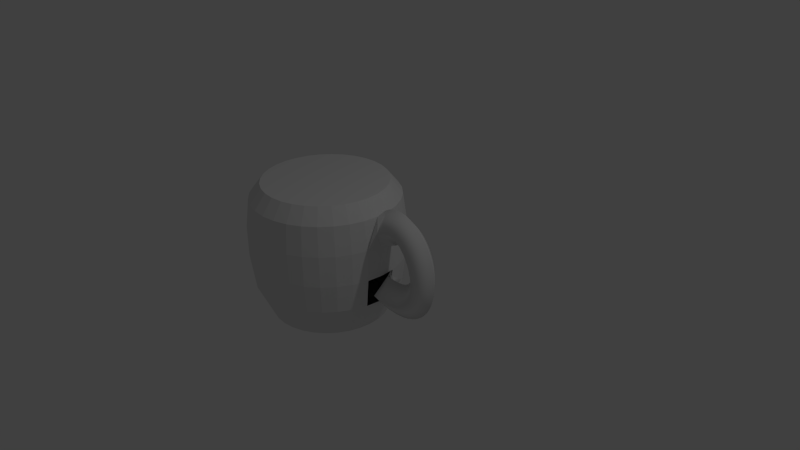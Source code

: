 # Source: cup.blend  (saved by Blender 2.70.0; exported with 4.5.12 LTS)
import bpy
from mathutils import Matrix  # noqa: F401  (used for matrix-valued properties, if any)

bpy.ops.wm.read_factory_settings(use_empty=True)
scene = bpy.context.scene
scene.name = 'Scene'

# ---- collections
col_collection_1 = bpy.data.collections.new('Collection 1'); scene.collection.children.link(col_collection_1)

# ---- world
world_world = bpy.data.worlds.new('World'); scene.world = world_world
world_world.color = (0.05088, 0.05088, 0.05088)
world_world.use_sun_shadow = False
world_world.sun_shadow_jitter_overblur = 0.0
world_world.cycles.sampling_method = 'MANUAL'
world_world.cycles.sample_map_resolution = 256

# ---- cameras
cam_camera = bpy.data.cameras.new('Camera')
cam_camera.clip_end = 100.0
cam_camera.lens = 35.0
cam_camera.sensor_width = 32.0
cam_camera.sensor_height = 18.0
cam_camera.ortho_scale = 7.314
cam_camera.dof.focus_distance = 0.0
cam_camera.dof.aperture_fstop = 128.0

# ---- lights
light_lamp = bpy.data.lights.new('Lamp', 'POINT')
light_lamp.transmission_factor = 0.0
light_lamp.cutoff_distance = 30.0
light_lamp.energy = 100.0
light_lamp.shadow_buffer_clip_start = 1.001
light_lamp.shadow_soft_size = 0.1
light_lamp.shadow_maximum_resolution = 0.006
light_lamp.use_absolute_resolution = True
light_lamp.cycles.use_multiple_importance_sampling = False

# ---- meshes
me_mesh = bpy.data.meshes.new('Mesh')
me_mesh.from_pydata([(-1.055, 0.2296, 0.5146), (-1.172, 0.03734, 0.6863), (-1.085, -0.1693, 0.5139), (-0.9683, 0.02291, 0.3422), (-1.022, 0.2271, 0.5324), (-1.121, 0.03367, 0.7132), (-1.05, -0.1719, 0.5324), (-0.9505, 0.02162, 0.3517), (-0.9886, 0.2249, 0.5463), (-1.07, 0.03013, 0.7348), (-1.015, -0.1742, 0.547), (-0.9343, 0.0205, 0.3585), (-0.9555, 0.2227, 0.5565), (-1.017, 0.02673, 0.751), (-0.9806, -0.1765, 0.5576), (-0.9194, 0.01955, 0.3631), (-0.9226, 0.2208, 0.563), (-0.9634, 0.0235, 0.7616), (-0.9463, -0.1785, 0.5644), (-0.9056, 0.01871, 0.3658), (-0.8901, 0.2189, 0.5661), (-0.91, 0.02045, 0.7667), (-0.9124, -0.1805, 0.5676), (-0.8926, 0.01797, 0.3671), (-0.8581, 0.2172, 0.5659), (-0.8571, 0.0176, 0.7663), (-0.879, -0.1823, 0.5674), (-0.88, 0.01729, 0.367), (-0.8266, 0.2156, 0.5625), (-0.8054, 0.01495, 0.7608), (-0.8463, -0.184, 0.5639), (-0.8675, 0.01666, 0.3656), (-0.7957, 0.2141, 0.5561), (-0.7552, 0.01252, 0.7503), (-0.8143, -0.1855, 0.5572), (-0.8549, 0.01605, 0.363), (-0.7656, 0.2127, 0.5468), (-0.707, 0.0103, 0.7355), (-0.7833, -0.1869, 0.5476), (-0.8419, 0.01545, 0.3589), (-0.7363, 0.2114, 0.5347), (-0.6609, 0.008274, 0.7166), (-0.7532, -0.1883, 0.5353), (-0.8286, 0.01487, 0.3534), (-0.7079, 0.2102, 0.5201), (-0.6173, 0.006443, 0.6941), (-0.7242, -0.1895, 0.5203), (-0.8149, 0.01429, 0.3464), (-0.6806, 0.2091, 0.503), (-0.5761, 0.00479, 0.6683), (-0.6964, -0.1906, 0.5029), (-0.8009, 0.01374, 0.3376), (-0.6545, 0.2081, 0.4837), (-0.5374, 0.003299, 0.6397), (-0.6699, -0.1916, 0.4833), (-0.7869, 0.0132, 0.3273), (-0.6296, 0.2072, 0.4622), (-0.5013, 0.001956, 0.6085), (-0.6447, -0.1925, 0.4616), (-0.773, 0.01268, 0.3152), (-0.606, 0.2063, 0.4387), (-0.4677, 0.0007467, 0.5751), (-0.621, -0.1934, 0.438), (-0.7594, 0.01219, 0.3016), (-0.584, 0.2056, 0.4134), (-0.4366, -0.0003409, 0.5395), (-0.5989, -0.1942, 0.4126), (-0.7462, 0.01173, 0.2866), (-0.5635, 0.2049, 0.3865), (-0.4081, -0.001319, 0.502), (-0.5784, -0.1949, 0.3857), (-0.7338, 0.01131, 0.2702), (-0.5447, 0.2042, 0.3582), (-0.3821, -0.002198, 0.4629), (-0.5596, -0.1955, 0.3573), (-0.7222, 0.01092, 0.2526), (-0.5277, 0.2036, 0.3285), (-0.3587, -0.002989, 0.4221), (-0.5426, -0.1961, 0.3278), (-0.7115, 0.01056, 0.2342), (-0.5125, 0.2031, 0.2977), (-0.338, -0.003698, 0.38), (-0.5276, -0.1966, 0.2972), (-0.7021, 0.01024, 0.2149), (-0.4993, 0.2027, 0.266), (-0.32, -0.004335, 0.3365), (-0.5145, -0.1971, 0.2657), (-0.6939, 0.009947, 0.1952), (-0.4882, 0.2022, 0.2334), (-0.3047, -0.004905, 0.2919), (-0.5035, -0.1975, 0.2335), (-0.687, 0.009691, 0.1751), (-0.4793, 0.2019, 0.2003), (-0.2924, -0.005415, 0.2461), (-0.4947, -0.1978, 0.2009), (-0.6816, 0.009468, 0.155), (-0.4727, 0.2016, 0.1667), (-0.2832, -0.005871, 0.1994), (-0.4882, -0.1981, 0.1679), (-0.6777, 0.009274, 0.1351), (-0.4684, 0.2013, 0.1329), (-0.2771, -0.006278, 0.1519), (-0.484, -0.1984, 0.1347), (-0.6752, 0.009109, 0.1157), (-0.4665, 0.201, 0.09904), (-0.2745, -0.006639, 0.1037), (-0.4822, -0.1987, 0.1016), (-0.6742, 0.008969, 0.09692), (-0.4672, 0.2008, 0.06528), (-0.2756, -0.00696, 0.05496), (-0.4829, -0.1989, 0.06868), (-0.6745, 0.008851, 0.079), (-0.4706, 0.2006, 0.03181), (-0.2805, -0.007242, 0.005879), (-0.4861, -0.1991, 0.03618), (-0.6762, 0.008755, 0.06211), (-0.4767, 0.2004, -0.001164), (-0.2896, -0.007491, -0.04327), (-0.492, -0.1992, 0.004264), (-0.6791, 0.008676, 0.04637), (-0.4856, 0.2003, -0.03346), (-0.3031, -0.007708, -0.09215), (-0.5006, -0.1994, -0.02689), (-0.6831, 0.008612, 0.03181), (-0.4975, 0.2002, -0.06486), (-0.3214, -0.007896, -0.1404), (-0.512, -0.1995, -0.05709), (-0.6881, 0.00856, 0.01842), (-0.5124, 0.2001, -0.09519), (-0.3445, -0.008058, -0.1874), (-0.5263, -0.1996, -0.08617), (-0.6942, 0.008518, 0.006066), (-0.5303, 0.2, -0.1242), (-0.3726, -0.008196, -0.2328), (-0.5435, -0.1997, -0.114), (-0.7013, 0.008484, -0.005413), (-0.5515, 0.1999, -0.1517), (-0.4057, -0.008313, -0.2758), (-0.5638, -0.1998, -0.1403), (-0.7096, 0.008455, -0.01624), (-0.5759, 0.1998, -0.1775), (-0.4436, -0.008411, -0.3158), (-0.5871, -0.1998, -0.1649), (-0.7194, 0.00843, -0.02662), (-0.6037, 0.1998, -0.2014), (-0.4862, -0.008492, -0.3525), (-0.6136, -0.1999, -0.1877), (-0.7312, 0.008408, -0.0367), (-0.6348, 0.1997, -0.2231), (-0.533, -0.00856, -0.3851), (-0.6435, -0.1999, -0.2086), (-0.7453, 0.008388, -0.04655), (-0.6694, 0.1997, -0.2425), (-0.5837, -0.008617, -0.4136), (-0.6767, -0.1999, -0.2272), (-0.7624, 0.008369, -0.05609), (-0.7075, 0.1997, -0.2593), (-0.638, -0.008665, -0.4376), (-0.7134, -0.2, -0.2434), (-0.7829, 0.008351, -0.06512), (-0.7491, 0.1996, -0.2734), (-0.6955, -0.008708, -0.457), (-0.7536, -0.2, -0.257), (-0.8072, 0.008334, -0.07333), (-0.7944, 0.1996, -0.2845), (-0.756, -0.008745, -0.4719), (-0.7975, -0.2, -0.2678), (-0.8359, 0.008316, -0.08034), (-0.8433, 0.1996, -0.2925), (-0.8194, -0.008781, -0.4823), (-0.8452, -0.2001, -0.2755), (-0.869, 0.008298, -0.08572), (-0.896, 0.1995, -0.2971), (-0.8857, -0.008814, -0.4881), (-0.8967, -0.2001, -0.28), (-0.9069, 0.008279, -0.08902), (-0.9524, 0.1995, -0.2982), (-0.9548, -0.008848, -0.4894), (-0.952, -0.2001, -0.2811), (-0.9497, 0.008258, -0.08981), (-1.013, 0.1995, -0.2955), (-1.027, -0.008882, -0.4862), (-1.011, -0.2001, -0.2784), (-0.9974, 0.008235, -0.08768), (-1.077, 0.1995, -0.2889), (-1.102, -0.008917, -0.4785), (-1.075, -0.2002, -0.2719), (-1.05, 0.008211, -0.08224), (-1.145, 0.1994, -0.2781), (-1.18, -0.008953, -0.4662), (-1.142, -0.2002, -0.2613), (-1.108, 0.008184, -0.07315), (-2.225, -0.0366, -0.7981), (-2.225, -0.0366, 0.7971), (-2.225, 0.7634, -0.7981), (-2.225, 0.8063, 0.7971), (-2.069, 0.748, -0.7981), (-2.061, 0.7901, 0.7971), (-1.919, 0.7025, -0.7981), (-1.903, 0.7421, 0.7971), (-1.781, 0.6286, -0.7981), (-1.757, 0.6642, 0.7971), (-1.66, 0.5291, -0.7981), (-1.629, 0.5594, 0.7971), (-1.56, 0.4079, -0.7981), (-1.524, 0.4317, 0.7971), (-1.486, 0.2695, -0.7981), (-1.447, 0.286, 0.7971), (-1.441, 0.1195, -0.7981), (-1.399, 0.1278, 0.7971), (-1.425, -0.0366, -0.7981), (-1.382, -0.0366, 0.7971), (-1.441, -0.1927, -0.7981), (-1.399, -0.201, 0.7971), (-1.486, -0.3428, -0.7981), (-1.447, -0.3592, 0.7971), (-1.56, -0.4811, -0.7981), (-1.524, -0.5049, 0.7971), (-1.66, -0.6023, -0.7981), (-1.629, -0.6326, 0.7971), (-1.781, -0.7018, -0.7981), (-1.757, -0.7375, 0.7971), (-1.919, -0.7757, -0.7981), (-1.903, -0.8153, 0.7971), (-2.069, -0.8212, -0.7981), (-2.061, -0.8633, 0.7971), (-2.225, -0.8366, -0.7981), (-2.225, -0.8795, 0.7971), (-2.381, -0.8212, -0.7981), (-2.39, -0.8633, 0.7971), (-2.531, -0.7757, -0.7981), (-2.548, -0.8153, 0.7971), (-2.67, -0.7018, -0.7981), (-2.694, -0.7375, 0.7971), (-2.791, -0.6023, -0.7981), (-2.821, -0.6326, 0.7971), (-2.89, -0.4811, -0.7981), (-2.926, -0.5049, 0.7971), (-2.964, -0.3427, -0.7981), (-3.004, -0.3592, 0.7971), (-3.01, -0.1927, -0.7981), (-3.052, -0.201, 0.7971), (-3.025, -0.0366, -0.7981), (-3.068, -0.0366, 0.7971), (-3.01, 0.1195, -0.7981), (-3.052, 0.1278, 0.7971), (-2.964, 0.2695, -0.7981), (-3.004, 0.286, 0.7971), (-2.89, 0.4079, -0.7981), (-2.926, 0.4317, 0.7971), (-2.791, 0.5291, -0.7981), (-2.821, 0.5594, 0.7971), (-2.67, 0.6286, -0.7981), (-2.694, 0.6642, 0.7971), (-2.531, 0.7025, -0.7981), (-2.548, 0.7421, 0.7971), (-2.381, 0.748, -0.7981), (-2.39, 0.7901, 0.7971), (-2.225, 0.9634, -0.4178), (-2.225, 1.013, -0.0795), (-2.225, 1.013, 0.2848), (-2.225, 0.9634, 0.6231), (-2.03, 0.9442, 0.6231), (-2.02, 0.9932, 0.2848), (-2.02, 0.9932, -0.0795), (-2.03, 0.9442, -0.4178), (-1.843, 0.8873, 0.6231), (-1.823, 0.9335, 0.2848), (-1.823, 0.9335, -0.0795), (-1.843, 0.8873, -0.4178), (-1.67, 0.7949, 0.6231), (-1.642, 0.8364, 0.2848), (-1.642, 0.8364, -0.0795), (-1.67, 0.7949, -0.4178), (-1.518, 0.6705, 0.6231), (-1.483, 0.7059, 0.2848), (-1.483, 0.7059, -0.0795), (-1.518, 0.6705, -0.4178), (-1.394, 0.519, 0.6231), (-1.352, 0.5467, 0.2848), (-1.352, 0.5467, -0.0795), (-1.394, 0.519, -0.4178), (-1.301, 0.3461, 0.6231), (-1.255, 0.3652, 0.2848), (-1.255, 0.3652, -0.0795), (-1.301, 0.3461, -0.4178), (-1.245, 0.1585, 0.6231), (-1.195, 0.1682, 0.2848), (-1.195, 0.1682, -0.0795), (-1.245, 0.1585, -0.4178), (-1.225, -0.0366, 0.6231), (-1.175, -0.0366, 0.2848), (-1.175, -0.0366, -0.0795), (-1.225, -0.0366, -0.4178), (-1.245, -0.2317, 0.6231), (-1.195, -0.2414, 0.2848), (-1.195, -0.2414, -0.0795), (-1.245, -0.2317, -0.4178), (-1.301, -0.4193, 0.6231), (-1.255, -0.4384, 0.2848), (-1.255, -0.4384, -0.0795), (-1.301, -0.4193, -0.4178), (-1.394, -0.5922, 0.6231), (-1.352, -0.62, 0.2848), (-1.352, -0.62, -0.0795), (-1.394, -0.5922, -0.4178), (-1.518, -0.7437, 0.6231), (-1.483, -0.7791, 0.2848), (-1.483, -0.7791, -0.0795), (-1.518, -0.7437, -0.4178), (-1.67, -0.8681, 0.6231), (-1.642, -0.9096, 0.2848), (-1.642, -0.9096, -0.0795), (-1.67, -0.8681, -0.4178), (-1.843, -0.9605, 0.6231), (-1.823, -1.007, 0.2848), (-1.823, -1.007, -0.0795), (-1.843, -0.9605, -0.4178), (-2.03, -1.017, 0.6231), (-2.02, -1.066, 0.2848), (-2.02, -1.066, -0.0795), (-2.03, -1.017, -0.4178), (-2.225, -1.037, 0.6231), (-2.225, -1.087, 0.2848), (-2.225, -1.087, -0.0795), (-2.225, -1.037, -0.4178), (-2.42, -1.017, 0.6231), (-2.43, -1.066, 0.2848), (-2.43, -1.066, -0.0795), (-2.42, -1.017, -0.4178), (-2.608, -0.9605, 0.6231), (-2.627, -1.007, 0.2848), (-2.627, -1.007, -0.0795), (-2.608, -0.9605, -0.4178), (-2.781, -0.8681, 0.6231), (-2.809, -0.9096, 0.2848), (-2.809, -0.9096, -0.0795), (-2.781, -0.8681, -0.4178), (-2.932, -0.7437, 0.6231), (-2.968, -0.7791, 0.2848), (-2.968, -0.7791, -0.0795), (-2.932, -0.7437, -0.4178), (-3.057, -0.5922, 0.6231), (-3.098, -0.62, 0.2848), (-3.098, -0.62, -0.0795), (-3.057, -0.5922, -0.4178), (-3.149, -0.4193, 0.6231), (-3.195, -0.4384, 0.2848), (-3.195, -0.4384, -0.0795), (-3.149, -0.4193, -0.4178), (-3.206, -0.2317, 0.6231), (-3.255, -0.2414, 0.2848), (-3.255, -0.2414, -0.0795), (-3.206, -0.2317, -0.4178), (-3.225, -0.0366, 0.6231), (-3.275, -0.0366, 0.2848), (-3.275, -0.0366, -0.0795), (-3.225, -0.0366, -0.4178), (-3.206, 0.1585, 0.6231), (-3.255, 0.1682, 0.2848), (-3.255, 0.1682, -0.0795), (-3.206, 0.1585, -0.4178), (-3.149, 0.3461, 0.6231), (-3.195, 0.3652, 0.2848), (-3.195, 0.3652, -0.0795), (-3.149, 0.3461, -0.4178), (-3.057, 0.519, 0.6231), (-3.098, 0.5467, 0.2848), (-3.098, 0.5467, -0.0795), (-3.057, 0.519, -0.4178), (-2.932, 0.6705, 0.6231), (-2.968, 0.7059, 0.2848), (-2.968, 0.7059, -0.0795), (-2.932, 0.6705, -0.4178), (-2.781, 0.7949, 0.6231), (-2.809, 0.8364, 0.2848), (-2.809, 0.8364, -0.0795), (-2.781, 0.7949, -0.4178), (-2.608, 0.8873, 0.6231), (-2.627, 0.9335, 0.2848), (-2.627, 0.9335, -0.0795), (-2.608, 0.8873, -0.4178), (-2.42, 0.9442, 0.6231), (-2.43, 0.9932, 0.2848), (-2.43, 0.9932, -0.0795), (-2.42, 0.9442, -0.4178)], [], [(0, 4, 7, 3), (1, 5, 4, 0), (2, 6, 5, 1), (3, 7, 6, 2), (4, 8, 11, 7), (5, 9, 8, 4), (6, 10, 9, 5), (7, 11, 10, 6), (8, 12, 15, 11), (9, 13, 12, 8), (10, 14, 13, 9), (11, 15, 14, 10), (12, 16, 19, 15), (13, 17, 16, 12), (14, 18, 17, 13), (15, 19, 18, 14), (16, 20, 23, 19), (17, 21, 20, 16), (18, 22, 21, 17), (19, 23, 22, 18), (20, 24, 27, 23), (21, 25, 24, 20), (22, 26, 25, 21), (23, 27, 26, 22), (24, 28, 31, 27), (25, 29, 28, 24), (26, 30, 29, 25), (27, 31, 30, 26), (28, 32, 35, 31), (29, 33, 32, 28), (30, 34, 33, 29), (31, 35, 34, 30), (32, 36, 39, 35), (33, 37, 36, 32), (34, 38, 37, 33), (35, 39, 38, 34), (36, 40, 43, 39), (37, 41, 40, 36), (38, 42, 41, 37), (39, 43, 42, 38), (40, 44, 47, 43), (41, 45, 44, 40), (42, 46, 45, 41), (43, 47, 46, 42), (44, 48, 51, 47), (45, 49, 48, 44), (46, 50, 49, 45), (47, 51, 50, 46), (48, 52, 55, 51), (49, 53, 52, 48), (50, 54, 53, 49), (51, 55, 54, 50), (52, 56, 59, 55), (53, 57, 56, 52), (54, 58, 57, 53), (55, 59, 58, 54), (56, 60, 63, 59), (57, 61, 60, 56), (58, 62, 61, 57), (59, 63, 62, 58), (60, 64, 67, 63), (61, 65, 64, 60), (62, 66, 65, 61), (63, 67, 66, 62), (64, 68, 71, 67), (65, 69, 68, 64), (66, 70, 69, 65), (67, 71, 70, 66), (68, 72, 75, 71), (69, 73, 72, 68), (70, 74, 73, 69), (71, 75, 74, 70), (72, 76, 79, 75), (73, 77, 76, 72), (74, 78, 77, 73), (75, 79, 78, 74), (76, 80, 83, 79), (77, 81, 80, 76), (78, 82, 81, 77), (79, 83, 82, 78), (80, 84, 87, 83), (81, 85, 84, 80), (82, 86, 85, 81), (83, 87, 86, 82), (84, 88, 91, 87), (85, 89, 88, 84), (86, 90, 89, 85), (87, 91, 90, 86), (88, 92, 95, 91), (89, 93, 92, 88), (90, 94, 93, 89), (91, 95, 94, 90), (92, 96, 99, 95), (93, 97, 96, 92), (94, 98, 97, 93), (95, 99, 98, 94), (96, 100, 103, 99), (97, 101, 100, 96), (98, 102, 101, 97), (99, 103, 102, 98), (100, 104, 107, 103), (101, 105, 104, 100), (102, 106, 105, 101), (103, 107, 106, 102), (104, 108, 111, 107), (105, 109, 108, 104), (106, 110, 109, 105), (107, 111, 110, 106), (108, 112, 115, 111), (109, 113, 112, 108), (110, 114, 113, 109), (111, 115, 114, 110), (112, 116, 119, 115), (113, 117, 116, 112), (114, 118, 117, 113), (115, 119, 118, 114), (116, 120, 123, 119), (117, 121, 120, 116), (118, 122, 121, 117), (119, 123, 122, 118), (120, 124, 127, 123), (121, 125, 124, 120), (122, 126, 125, 121), (123, 127, 126, 122), (124, 128, 131, 127), (125, 129, 128, 124), (126, 130, 129, 125), (127, 131, 130, 126), (128, 132, 135, 131), (129, 133, 132, 128), (130, 134, 133, 129), (131, 135, 134, 130), (132, 136, 139, 135), (133, 137, 136, 132), (134, 138, 137, 133), (135, 139, 138, 134), (136, 140, 143, 139), (137, 141, 140, 136), (138, 142, 141, 137), (139, 143, 142, 138), (140, 144, 147, 143), (141, 145, 144, 140), (142, 146, 145, 141), (143, 147, 146, 142), (144, 148, 151, 147), (145, 149, 148, 144), (146, 150, 149, 145), (147, 151, 150, 146), (148, 152, 155, 151), (149, 153, 152, 148), (150, 154, 153, 149), (151, 155, 154, 150), (152, 156, 159, 155), (153, 157, 156, 152), (154, 158, 157, 153), (155, 159, 158, 154), (156, 160, 163, 159), (157, 161, 160, 156), (158, 162, 161, 157), (159, 163, 162, 158), (160, 164, 167, 163), (161, 165, 164, 160), (162, 166, 165, 161), (163, 167, 166, 162), (164, 168, 171, 167), (165, 169, 168, 164), (166, 170, 169, 165), (167, 171, 170, 166), (168, 172, 175, 171), (169, 173, 172, 168), (170, 174, 173, 169), (171, 175, 174, 170), (172, 176, 179, 175), (173, 177, 176, 172), (174, 178, 177, 173), (175, 179, 178, 174), (176, 180, 183, 179), (177, 181, 180, 176), (178, 182, 181, 177), (179, 183, 182, 178), (180, 184, 187, 183), (181, 185, 184, 180), (182, 186, 185, 181), (183, 187, 186, 182), (184, 188, 191, 187), (185, 189, 188, 184), (186, 190, 189, 185), (187, 191, 190, 186), (192, 194, 196), (193, 197, 195), (261, 195, 197, 262), (192, 196, 198), (193, 199, 197), (262, 197, 199, 266), (192, 198, 200), (193, 201, 199), (266, 199, 201, 270), (192, 200, 202), (193, 203, 201), (270, 201, 203, 274), (192, 202, 204), (193, 205, 203), (274, 203, 205, 278), (192, 204, 206), (193, 207, 205), (278, 205, 207, 282), (192, 206, 208), (193, 209, 207), (282, 207, 209, 286), (192, 208, 210), (193, 211, 209), (286, 209, 211, 290), (192, 210, 212), (193, 213, 211), (290, 211, 213, 294), (192, 212, 214), (193, 215, 213), (294, 213, 215, 298), (192, 214, 216), (193, 217, 215), (298, 215, 217, 302), (192, 216, 218), (193, 219, 217), (302, 217, 219, 306), (192, 218, 220), (193, 221, 219), (306, 219, 221, 310), (192, 220, 222), (193, 223, 221), (310, 221, 223, 314), (192, 222, 224), (193, 225, 223), (314, 223, 225, 318), (192, 224, 226), (193, 227, 225), (318, 225, 227, 322), (192, 226, 228), (193, 229, 227), (322, 227, 229, 326), (192, 228, 230), (193, 231, 229), (326, 229, 231, 330), (192, 230, 232), (193, 233, 231), (330, 231, 233, 334), (192, 232, 234), (193, 235, 233), (334, 233, 235, 338), (192, 234, 236), (193, 237, 235), (338, 235, 237, 342), (192, 236, 238), (193, 239, 237), (342, 237, 239, 346), (192, 238, 240), (193, 241, 239), (346, 239, 241, 350), (192, 240, 242), (193, 243, 241), (350, 241, 243, 354), (192, 242, 244), (193, 245, 243), (354, 243, 245, 358), (192, 244, 246), (193, 247, 245), (358, 245, 247, 362), (192, 246, 248), (193, 249, 247), (362, 247, 249, 366), (192, 248, 250), (193, 251, 249), (366, 249, 251, 370), (192, 250, 252), (193, 253, 251), (370, 251, 253, 374), (192, 252, 254), (193, 255, 253), (374, 253, 255, 378), (192, 254, 256), (193, 257, 255), (378, 255, 257, 382), (192, 256, 194), (193, 195, 257), (382, 257, 195, 261), (194, 258, 265, 196), (258, 259, 264, 265), (259, 260, 263, 264), (260, 261, 262, 263), (196, 265, 269, 198), (265, 264, 268, 269), (264, 263, 267, 268), (263, 262, 266, 267), (198, 269, 273, 200), (269, 268, 272, 273), (268, 267, 271, 272), (267, 266, 270, 271), (200, 273, 277, 202), (190, 273, 188, 189), (272, 271, 275, 276), (271, 270, 274, 275), (202, 277, 281, 204), (191, 272, 273, 190), (276, 275, 279, 280), (275, 274, 278, 279), (204, 281, 285, 206), (281, 280, 284, 285), (280, 279, 283, 284), (279, 278, 282, 283), (206, 285, 289, 208), (285, 284, 288, 289), (284, 283, 287, 288), (283, 282, 286, 287), (208, 289, 293, 210), (288, 287, 291, 292), (210, 293, 297, 212), (292, 291, 295, 296), (212, 297, 301, 214), (297, 296, 300, 301), (296, 295, 299, 300), (295, 294, 298, 299), (214, 301, 305, 216), (301, 300, 304, 305), (300, 299, 303, 304), (299, 298, 302, 303), (216, 305, 309, 218), (305, 304, 308, 309), (304, 303, 307, 308), (303, 302, 306, 307), (218, 309, 313, 220), (309, 308, 312, 313), (308, 307, 311, 312), (307, 306, 310, 311), (220, 313, 317, 222), (313, 312, 316, 317), (312, 311, 315, 316), (311, 310, 314, 315), (222, 317, 321, 224), (317, 316, 320, 321), (316, 315, 319, 320), (315, 314, 318, 319), (224, 321, 325, 226), (321, 320, 324, 325), (320, 319, 323, 324), (319, 318, 322, 323), (226, 325, 329, 228), (325, 324, 328, 329), (324, 323, 327, 328), (323, 322, 326, 327), (228, 329, 333, 230), (329, 328, 332, 333), (328, 327, 331, 332), (327, 326, 330, 331), (230, 333, 337, 232), (333, 332, 336, 337), (332, 331, 335, 336), (331, 330, 334, 335), (232, 337, 341, 234), (337, 336, 340, 341), (336, 335, 339, 340), (335, 334, 338, 339), (234, 341, 345, 236), (341, 340, 344, 345), (340, 339, 343, 344), (339, 338, 342, 343), (236, 345, 349, 238), (345, 344, 348, 349), (344, 343, 347, 348), (343, 342, 346, 347), (238, 349, 353, 240), (349, 348, 352, 353), (348, 347, 351, 352), (347, 346, 350, 351), (240, 353, 357, 242), (353, 352, 356, 357), (352, 351, 355, 356), (351, 350, 354, 355), (242, 357, 361, 244), (357, 356, 360, 361), (356, 355, 359, 360), (355, 354, 358, 359), (244, 361, 365, 246), (361, 360, 364, 365), (360, 359, 363, 364), (359, 358, 362, 363), (246, 365, 369, 248), (365, 364, 368, 369), (364, 363, 367, 368), (363, 362, 366, 367), (248, 369, 373, 250), (369, 368, 372, 373), (368, 367, 371, 372), (367, 366, 370, 371), (250, 373, 377, 252), (373, 372, 376, 377), (372, 371, 375, 376), (371, 370, 374, 375), (252, 377, 381, 254), (377, 376, 380, 381), (376, 375, 379, 380), (375, 374, 378, 379), (254, 381, 385, 256), (381, 380, 384, 385), (380, 379, 383, 384), (379, 378, 382, 383), (256, 385, 258, 194), (385, 384, 259, 258), (384, 383, 260, 259), (383, 382, 261, 260), (1, 290, 294, 295, 2), (1, 0, 287, 286, 290), (3, 291, 287, 0), (2, 295, 291, 3), (191, 188, 273, 277), (281, 277, 191, 272)])
me_mesh.polygons.foreach_set('use_smooth', [1, 1, 1, 1, 1, 1, 1, 1, 1, 1, 1, 1, 1, 1, 1, 1, 1, 1, 1, 1, 1, 1, 1, 1, 1, 1, 1, 1, 1, 1, 1, 1, 1, 1, 1, 1, 1, 1, 1, 1, 1, 1, 1, 1, 1, 1, 1, 1, 1, 1, 1, 1, 1, 1, 1, 1, 1, 1, 1, 1, 1, 1, 1, 1, 1, 1, 1, 1, 1, 1, 1, 1, 1, 1, 1, 1, 1, 1, 1, 1, 1, 1, 1, 1, 1, 1, 1, 1, 1, 1, 1, 1, 1, 1, 1, 1, 1, 1, 1, 1, 1, 1, 1, 1, 1, 1, 1, 1, 1, 1, 1, 1, 1, 1, 1, 1, 1, 1, 1, 1, 1, 1, 1, 1, 1, 1, 1, 1, 1, 1, 1, 1, 1, 1, 1, 1, 1, 1, 1, 1, 1, 1, 1, 1, 1, 1, 1, 1, 1, 1, 1, 1, 1, 1, 1, 1, 1, 1, 1, 1, 1, 1, 1, 1, 1, 1, 1, 1, 1, 1, 1, 1, 1, 1, 1, 1, 1, 1, 1, 1, 1, 1, 1, 1, 1, 1, 1, 1, 0, 0, 0, 0, 0, 0, 0, 0, 0, 0, 0, 0, 0, 0, 0, 0, 0, 0, 0, 0, 0, 0, 0, 0, 0, 0, 0, 0, 0, 0, 0, 0, 0, 0, 0, 0, 0, 0, 0, 0, 0, 0, 0, 0, 0, 0, 0, 0, 0, 0, 0, 0, 0, 0, 0, 0, 0, 0, 0, 0, 0, 0, 0, 0, 0, 0, 0, 0, 0, 0, 0, 0, 0, 0, 0, 0, 0, 0, 0, 0, 0, 0, 0, 0, 0, 0, 0, 0, 0, 0, 0, 0, 0, 0, 0, 0, 0, 0, 0, 0, 0, 0, 0, 0, 0, 0, 0, 0, 0, 1, 0, 0, 0, 0, 0, 0, 0, 0, 0, 0, 0, 0, 0, 0, 0, 0, 0, 0, 0, 0, 0, 0, 0, 0, 0, 0, 0, 0, 0, 0, 0, 0, 0, 0, 0, 0, 0, 0, 0, 0, 0, 0, 0, 0, 0, 0, 0, 0, 0, 0, 0, 0, 0, 0, 0, 0, 0, 0, 0, 0, 0, 0, 0, 0, 0, 0, 0, 0, 0, 0, 0, 0, 0, 0, 0, 0, 0, 0, 0, 0, 0, 0, 0, 0, 0, 0, 0, 0, 0, 0, 0, 0, 0, 0, 0, 0, 0, 0, 0, 0, 0, 0, 0, 0, 0, 0, 0, 0, 0, 0, 0, 0, 0, 0, 1, 1])
me_mesh.use_remesh_preserve_volume = False
me_mesh.use_remesh_preserve_attributes = False
me_mesh.use_mirror_vertex_groups = False
me_mesh.update()

# ---- objects
ob_nurbspath = bpy.data.objects.new('NurbsPath', me_mesh)
ob_lamp = bpy.data.objects.new('Lamp', light_lamp)
ob_camera = bpy.data.objects.new('Camera', cam_camera)

# ---- transforms, parenting, visibility, modifiers, constraints
ob_nurbspath.location = (1.489, -0.1134, -0.04216)
ob_nurbspath.scale = (1.0, 1.0, 1.153)
ob_nurbspath.lineart.crease_threshold = 0.0
ob_lamp.location = (4.076, 1.005, 5.904)
ob_lamp.rotation_euler = (0.6503, 0.05522, 1.866)
ob_lamp.lock_rotations_4d = False
ob_lamp.empty_display_type = 'ARROWS'
ob_lamp.color = (0.0, 0.0, 0.0, 0.0)
ob_lamp.lineart.crease_threshold = 0.0
ob_camera.location = (7.481, -6.508, 5.344)
ob_camera.rotation_euler = (1.109, 0.01082, 0.8149)
ob_camera.lock_rotations_4d = False
ob_camera.empty_display_type = 'ARROWS'
ob_camera.color = (0.0, 0.0, 0.0, 0.0)
ob_camera.display_type = 'WIRE'
ob_camera.lineart.crease_threshold = 0.0

# ---- collection membership
col_collection_1.objects.link(ob_nurbspath)
col_collection_1.objects.link(ob_lamp)
col_collection_1.objects.link(ob_camera)

# ---- scene / render settings (as saved in the file)
scene.camera = ob_camera
scene.frame_start = 1; scene.frame_end = 250; scene.frame_set(1)
scene.render.engine = 'BLENDER_EEVEE_NEXT'
scene.render.resolution_percentage = 50
scene.render.dither_intensity = 0.0
scene.cycles.use_denoising = False
scene.cycles.samples = 10
scene.cycles.sampling_pattern = 'TABULATED_SOBOL'
scene.cycles.light_sampling_threshold = 0.0
scene.cycles.use_adaptive_sampling = False
scene.cycles.use_light_tree = False
scene.cycles.blur_glossy = 0.0
scene.cycles.volume_bounces = 1
scene.cycles.pixel_filter_type = 'GAUSSIAN'
scene.cycles.sample_clamp_indirect = 0.0
scene.view_settings.view_transform = 'Standard'
bpy.context.view_layer.update()
